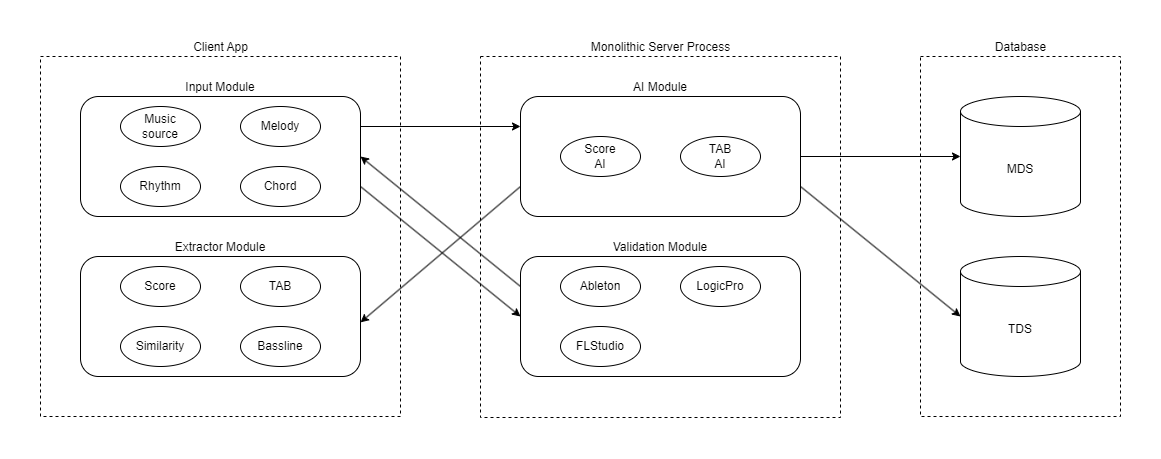

The diagram above was exported from draw.io. Its source (the exported page's mxGraphModel, read from the mxfile embedded in the PNG):
<mxGraphModel dx="795" dy="643" grid="1" gridSize="10" guides="1" tooltips="1" connect="1" arrows="1" fold="1" page="0" pageScale="1" pageWidth="827" pageHeight="1169" math="0" shadow="0">
  <root>
    <mxCell id="0" />
    <mxCell id="1" parent="0" />
    <mxCell id="aQInRCbelBkslRR_pfpz-2" value="Monolithic Server Process" style="verticalLabelPosition=top;verticalAlign=bottom;html=1;shape=mxgraph.basic.rect;fillColor2=none;strokeWidth=1;size=20;indent=5;dashed=1;labelPosition=center;align=center;fillColor=none;" parent="1" vertex="1">
      <mxGeometry x="840" y="80" width="360" height="361" as="geometry" />
    </mxCell>
    <mxCell id="h_TltTBXmmD5zfSUk83G-5" value="AI Module" style="rounded=1;whiteSpace=wrap;html=1;fillColor=none;verticalAlign=bottom;labelPosition=center;verticalLabelPosition=top;align=center;" vertex="1" parent="1">
      <mxGeometry x="880" y="120" width="280" height="120" as="geometry" />
    </mxCell>
    <mxCell id="aQInRCbelBkslRR_pfpz-1" value="Client App" style="verticalLabelPosition=top;verticalAlign=bottom;html=1;shape=mxgraph.basic.rect;fillColor2=none;strokeWidth=1;size=20;indent=5;dashed=1;labelPosition=center;align=center;fillColor=none;" parent="1" vertex="1">
      <mxGeometry x="400" y="80" width="360" height="360" as="geometry" />
    </mxCell>
    <mxCell id="aQInRCbelBkslRR_pfpz-6" value="Score&lt;div&gt;AI&lt;/div&gt;" style="ellipse;whiteSpace=wrap;html=1;" parent="1" vertex="1">
      <mxGeometry x="920" y="160" width="80" height="40" as="geometry" />
    </mxCell>
    <mxCell id="aQInRCbelBkslRR_pfpz-8" value="Database" style="verticalLabelPosition=top;verticalAlign=bottom;html=1;shape=mxgraph.basic.rect;fillColor2=none;strokeWidth=1;size=20;indent=5;dashed=1;labelPosition=center;align=center;fillColor=none;" parent="1" vertex="1">
      <mxGeometry x="1280" y="80" width="200" height="360" as="geometry" />
    </mxCell>
    <mxCell id="aQInRCbelBkslRR_pfpz-9" value="MDS" style="shape=cylinder3;whiteSpace=wrap;html=1;boundedLbl=1;backgroundOutline=1;size=15;" parent="1" vertex="1">
      <mxGeometry x="1320" y="120" width="120" height="120" as="geometry" />
    </mxCell>
    <mxCell id="aQInRCbelBkslRR_pfpz-10" value="TDS" style="shape=cylinder3;whiteSpace=wrap;html=1;boundedLbl=1;backgroundOutline=1;size=15;" parent="1" vertex="1">
      <mxGeometry x="1320" y="280" width="120" height="120" as="geometry" />
    </mxCell>
    <mxCell id="h_TltTBXmmD5zfSUk83G-3" value="TAB&lt;div&gt;AI&lt;/div&gt;" style="ellipse;whiteSpace=wrap;html=1;" vertex="1" parent="1">
      <mxGeometry x="1040" y="160" width="80" height="40" as="geometry" />
    </mxCell>
    <mxCell id="h_TltTBXmmD5zfSUk83G-20" style="rounded=0;orthogonalLoop=1;jettySize=auto;html=1;exitX=0;exitY=0.25;exitDx=0;exitDy=0;entryX=1;entryY=0.5;entryDx=0;entryDy=0;" edge="1" parent="1" source="h_TltTBXmmD5zfSUk83G-6" target="h_TltTBXmmD5zfSUk83G-10">
      <mxGeometry relative="1" as="geometry" />
    </mxCell>
    <mxCell id="h_TltTBXmmD5zfSUk83G-6" value="Validation Module" style="rounded=1;whiteSpace=wrap;html=1;fillColor=none;verticalAlign=bottom;labelPosition=center;verticalLabelPosition=top;align=center;" vertex="1" parent="1">
      <mxGeometry x="880" y="280" width="280" height="120" as="geometry" />
    </mxCell>
    <mxCell id="h_TltTBXmmD5zfSUk83G-7" value="Ableton" style="ellipse;whiteSpace=wrap;html=1;" vertex="1" parent="1">
      <mxGeometry x="920" y="290" width="80" height="40" as="geometry" />
    </mxCell>
    <mxCell id="h_TltTBXmmD5zfSUk83G-9" value="LogicPro" style="ellipse;whiteSpace=wrap;html=1;" vertex="1" parent="1">
      <mxGeometry x="1040" y="290" width="80" height="40" as="geometry" />
    </mxCell>
    <mxCell id="h_TltTBXmmD5zfSUk83G-16" style="rounded=0;orthogonalLoop=1;jettySize=auto;html=1;exitX=1;exitY=0.25;exitDx=0;exitDy=0;entryX=0;entryY=0.25;entryDx=0;entryDy=0;" edge="1" parent="1" source="h_TltTBXmmD5zfSUk83G-10" target="h_TltTBXmmD5zfSUk83G-5">
      <mxGeometry relative="1" as="geometry" />
    </mxCell>
    <mxCell id="h_TltTBXmmD5zfSUk83G-17" style="rounded=0;orthogonalLoop=1;jettySize=auto;html=1;exitX=1;exitY=0.75;exitDx=0;exitDy=0;entryX=0;entryY=0.5;entryDx=0;entryDy=0;" edge="1" parent="1" source="h_TltTBXmmD5zfSUk83G-10" target="h_TltTBXmmD5zfSUk83G-6">
      <mxGeometry relative="1" as="geometry" />
    </mxCell>
    <mxCell id="h_TltTBXmmD5zfSUk83G-10" value="Input Module" style="rounded=1;whiteSpace=wrap;html=1;fillColor=none;verticalAlign=bottom;labelPosition=center;verticalLabelPosition=top;align=center;" vertex="1" parent="1">
      <mxGeometry x="440" y="120" width="280" height="120" as="geometry" />
    </mxCell>
    <mxCell id="h_TltTBXmmD5zfSUk83G-11" value="Extractor Module" style="rounded=1;whiteSpace=wrap;html=1;fillColor=none;verticalAlign=bottom;labelPosition=center;verticalLabelPosition=top;align=center;" vertex="1" parent="1">
      <mxGeometry x="440" y="280" width="280" height="120" as="geometry" />
    </mxCell>
    <mxCell id="h_TltTBXmmD5zfSUk83G-12" value="Melody" style="ellipse;whiteSpace=wrap;html=1;" vertex="1" parent="1">
      <mxGeometry x="600" y="130" width="80" height="40" as="geometry" />
    </mxCell>
    <mxCell id="h_TltTBXmmD5zfSUk83G-13" value="Music&lt;div&gt;source&lt;/div&gt;" style="ellipse;whiteSpace=wrap;html=1;" vertex="1" parent="1">
      <mxGeometry x="480" y="130" width="80" height="40" as="geometry" />
    </mxCell>
    <mxCell id="h_TltTBXmmD5zfSUk83G-14" value="Score" style="ellipse;whiteSpace=wrap;html=1;" vertex="1" parent="1">
      <mxGeometry x="480" y="290" width="80" height="40" as="geometry" />
    </mxCell>
    <mxCell id="h_TltTBXmmD5zfSUk83G-15" value="TAB" style="ellipse;whiteSpace=wrap;html=1;" vertex="1" parent="1">
      <mxGeometry x="600" y="290" width="80" height="40" as="geometry" />
    </mxCell>
    <mxCell id="h_TltTBXmmD5zfSUk83G-18" style="rounded=0;orthogonalLoop=1;jettySize=auto;html=1;exitX=1;exitY=0.5;exitDx=0;exitDy=0;entryX=0;entryY=0.5;entryDx=0;entryDy=0;entryPerimeter=0;" edge="1" parent="1" source="h_TltTBXmmD5zfSUk83G-5" target="aQInRCbelBkslRR_pfpz-9">
      <mxGeometry relative="1" as="geometry" />
    </mxCell>
    <mxCell id="h_TltTBXmmD5zfSUk83G-19" style="rounded=0;orthogonalLoop=1;jettySize=auto;html=1;exitX=1;exitY=0.75;exitDx=0;exitDy=0;entryX=0;entryY=0.5;entryDx=0;entryDy=0;entryPerimeter=0;" edge="1" parent="1" source="h_TltTBXmmD5zfSUk83G-5" target="aQInRCbelBkslRR_pfpz-10">
      <mxGeometry relative="1" as="geometry" />
    </mxCell>
    <mxCell id="h_TltTBXmmD5zfSUk83G-21" style="rounded=0;orthogonalLoop=1;jettySize=auto;html=1;exitX=0;exitY=0.75;exitDx=0;exitDy=0;entryX=1;entryY=0.549;entryDx=0;entryDy=0;entryPerimeter=0;" edge="1" parent="1" source="h_TltTBXmmD5zfSUk83G-5" target="h_TltTBXmmD5zfSUk83G-11">
      <mxGeometry relative="1" as="geometry" />
    </mxCell>
    <mxCell id="h_TltTBXmmD5zfSUk83G-22" value="Similarity" style="ellipse;whiteSpace=wrap;html=1;" vertex="1" parent="1">
      <mxGeometry x="480" y="350" width="80" height="40" as="geometry" />
    </mxCell>
    <mxCell id="h_TltTBXmmD5zfSUk83G-23" value="Bassline" style="ellipse;whiteSpace=wrap;html=1;" vertex="1" parent="1">
      <mxGeometry x="600" y="350" width="80" height="40" as="geometry" />
    </mxCell>
    <mxCell id="h_TltTBXmmD5zfSUk83G-24" value="FLStudio" style="ellipse;whiteSpace=wrap;html=1;" vertex="1" parent="1">
      <mxGeometry x="920" y="350" width="80" height="40" as="geometry" />
    </mxCell>
    <mxCell id="h_TltTBXmmD5zfSUk83G-25" value="Chord" style="ellipse;whiteSpace=wrap;html=1;" vertex="1" parent="1">
      <mxGeometry x="600" y="190" width="80" height="40" as="geometry" />
    </mxCell>
    <mxCell id="h_TltTBXmmD5zfSUk83G-26" value="Rhythm" style="ellipse;whiteSpace=wrap;html=1;" vertex="1" parent="1">
      <mxGeometry x="480" y="190" width="80" height="40" as="geometry" />
    </mxCell>
  </root>
</mxGraphModel>